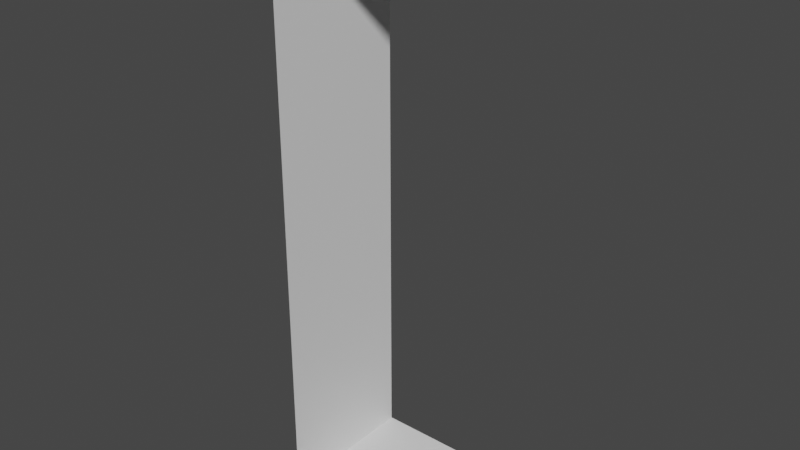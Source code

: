 # Source: Wall1.blend  (saved by Blender 4.0.36; exported with 4.5.12 LTS)
import bpy
from mathutils import Matrix  # noqa: F401  (used for matrix-valued properties, if any)

bpy.ops.wm.read_factory_settings(use_empty=True)
scene = bpy.context.scene
scene.name = 'Scene'

# ---- materials (node trees are filled in below, after node groups)
mat_material = bpy.data.materials.new('Material')
mat_material.alpha_threshold = 0.0
mat_material.use_transparent_shadow = False
mat_material.roughness = 0.5
mat_material.line_color = (0.0, 0.0, 0.0, 1.0)

# ---- material node trees
mat_material.use_nodes = True; mat_material.node_tree.nodes.clear()
_N = mat_material.node_tree.nodes; _L = mat_material.node_tree.links
n0 = _N.new('ShaderNodeOutputMaterial'); n0.name = 'Material Output'; n0.location = (300, 300)
n1 = _N.new('ShaderNodeBsdfPrincipled'); n1.name = 'Principled BSDF'; n1.location = (10, 300)
n1.distribution = 'GGX'
n1.subsurface_method = 'RANDOM_WALK_SKIN'
n1.inputs[3].default_value = 1.45
n1.inputs[27].default_value = (0.0, 0.0, 0.0, 1.0)
n1.inputs[28].default_value = 1.0
_L.new(n1.outputs[0], n0.inputs[0])
n0.is_active_output = True

# ---- world
world_world = bpy.data.worlds.new('World'); scene.world = world_world
world_world.use_nodes = True; world_world.node_tree.nodes.clear()
_N = world_world.node_tree.nodes; _L = world_world.node_tree.links
n0 = _N.new('ShaderNodeOutputWorld'); n0.name = 'World Output'; n0.location = (300, 300)
n1 = _N.new('ShaderNodeBackground'); n1.name = 'Background'; n1.location = (10, 300)
n1.inputs[0].default_value = (0.05088, 0.05088, 0.05088, 1.0)
_L.new(n1.outputs[0], n0.inputs[0])
n0.is_active_output = True
world_world.color = (0.05088, 0.05088, 0.05088)
world_world.use_sun_shadow = False
world_world.sun_shadow_jitter_overblur = 0.0

# ---- meshes
me_cube = bpy.data.meshes.new('Cube')
me_cube.from_pydata([(1.0, 0.0, 1.0), (-1.0, 8.0, -1.0), (1.0, 5.96e-08, -1.0), (-1.0, 8.0, 1.0), (-1.0, 0.0, 1.0), (-1.0, 4.0, 1.0), (-1.0, 5.96e-08, -1.0), (-1.0, 4.0, -1.0), (-1.0, 2.0, -1.0), (-1.0, 2.0, 1.0), (-1.0, 6.0, 1.0), (-1.0, 6.0, -1.0), (1.0, 8.0, 1.0), (1.0, 8.0, -1.0)], [], [(0, 2, 6, 4), (8, 9, 4, 6), (3, 1, 13, 12), (7, 5, 9, 8), (5, 7, 11, 10), (10, 11, 1, 3)])
_uv = me_cube.uv_layers.new(name='UVMap')
_uv.uv.foreach_set('vector', [0.0, 0.0, 1.0, 9.921e-10, 1.0, 1.0, 0.0, 1.0, 1.0, 1.0, 0.0, 1.0, -1.49e-08, 1.093e-08, 1.0, 3.973e-09, 0.0, 0.0, 1.0, 0.0, 1.0, 1.0, 0.0, 1.0, 1.0, 1.0, 2.881e-08, 1.0, 6.955e-09, 0.0, 1.0, 0.0, 2.881e-08, 0.0, 1.0, 0.0, 1.0, 1.0, 2.881e-08, 1.0, 2.881e-08, 0.0, 1.0, 0.0, 1.0, 1.0, 2.881e-08, 1.0])
me_cube.materials.append(mat_material)
me_cube.use_mirror_vertex_groups = False
me_cube.update()

# ---- objects
ob_cube = bpy.data.objects.new('Cube', me_cube)

# ---- transforms, parenting, visibility, modifiers, constraints
ob_cube.location = (0.0, 0.0, 0.0)
ob_cube.rotation_euler = (1.571, 0.0, 0.0)
ob_cube.lock_rotations_4d = False
ob_cube.empty_display_type = 'ARROWS'
ob_cube.lineart.crease_threshold = 0.0

# ---- collection membership
scene.collection.objects.link(ob_cube)

# ---- scene / render settings (as saved in the file)
scene.frame_start = 1; scene.frame_end = 250; scene.frame_set(22)
scene.render.engine = 'BLENDER_EEVEE_NEXT'
scene.cycles.sampling_pattern = 'TABULATED_SOBOL'
scene.view_settings.view_transform = 'Filmic'
bpy.context.view_layer.update()

# ---- added for rendering (the .blend has no active camera and no usable light): camera, sun
cam_auto = bpy.data.cameras.new('AutoCamera')
cam_auto.lens = 50.0
cam_auto.sensor_width = 36.0
cam_auto.clip_end = 1000.0
ob_auto_camera = bpy.data.objects.new('AutoCamera', cam_auto)
scene.collection.objects.link(ob_auto_camera)
ob_auto_camera.location = (7.85079, -9.42095, 10.2806)
ob_auto_camera.rotation_euler = (1.09748, -7.21219e-08, 0.694738)
scene.camera = ob_auto_camera
light_auto_sun = bpy.data.lights.new('AutoSun', 'SUN')
light_auto_sun.energy = 3.0
light_auto_sun.angle = 0.0523599
ob_auto_sun = bpy.data.objects.new('AutoSun', light_auto_sun)
scene.collection.objects.link(ob_auto_sun)
ob_auto_sun.rotation_euler = (0.872665, 0.174533, 0.523599)
bpy.context.view_layer.update()
